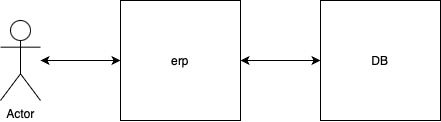

The diagram above was exported from draw.io. Its source (the exported page's mxGraphModel, read from the mxfile embedded in the PNG):
<mxGraphModel dx="1562" dy="948" grid="1" gridSize="10" guides="1" tooltips="1" connect="1" arrows="1" fold="1" page="1" pageScale="1" pageWidth="827" pageHeight="1169" math="0" shadow="0">
  <root>
    <mxCell id="0" />
    <mxCell id="1" parent="0" />
    <mxCell id="X0tU8fWlyG0hF3-4bqTo-1" value="Actor" style="shape=umlActor;verticalLabelPosition=bottom;verticalAlign=top;html=1;outlineConnect=0;" vertex="1" parent="1">
      <mxGeometry x="40" y="60" width="40" height="80" as="geometry" />
    </mxCell>
    <mxCell id="X0tU8fWlyG0hF3-4bqTo-2" value="erp" style="whiteSpace=wrap;html=1;aspect=fixed;" vertex="1" parent="1">
      <mxGeometry x="160" y="40" width="120" height="120" as="geometry" />
    </mxCell>
    <mxCell id="X0tU8fWlyG0hF3-4bqTo-3" value="DB" style="whiteSpace=wrap;html=1;aspect=fixed;" vertex="1" parent="1">
      <mxGeometry x="360" y="40" width="120" height="120" as="geometry" />
    </mxCell>
    <mxCell id="X0tU8fWlyG0hF3-4bqTo-4" value="" style="endArrow=classic;startArrow=classic;html=1;rounded=0;entryX=0;entryY=0.5;entryDx=0;entryDy=0;" edge="1" parent="1" source="X0tU8fWlyG0hF3-4bqTo-1" target="X0tU8fWlyG0hF3-4bqTo-2">
      <mxGeometry width="50" height="50" relative="1" as="geometry">
        <mxPoint x="390" y="510" as="sourcePoint" />
        <mxPoint x="440" y="460" as="targetPoint" />
      </mxGeometry>
    </mxCell>
    <mxCell id="X0tU8fWlyG0hF3-4bqTo-5" value="" style="endArrow=classic;startArrow=classic;html=1;rounded=0;entryX=0;entryY=0.5;entryDx=0;entryDy=0;exitX=1;exitY=0.5;exitDx=0;exitDy=0;" edge="1" parent="1" source="X0tU8fWlyG0hF3-4bqTo-2" target="X0tU8fWlyG0hF3-4bqTo-3">
      <mxGeometry width="50" height="50" relative="1" as="geometry">
        <mxPoint x="290" y="280" as="sourcePoint" />
        <mxPoint x="370" y="280" as="targetPoint" />
      </mxGeometry>
    </mxCell>
  </root>
</mxGraphModel>